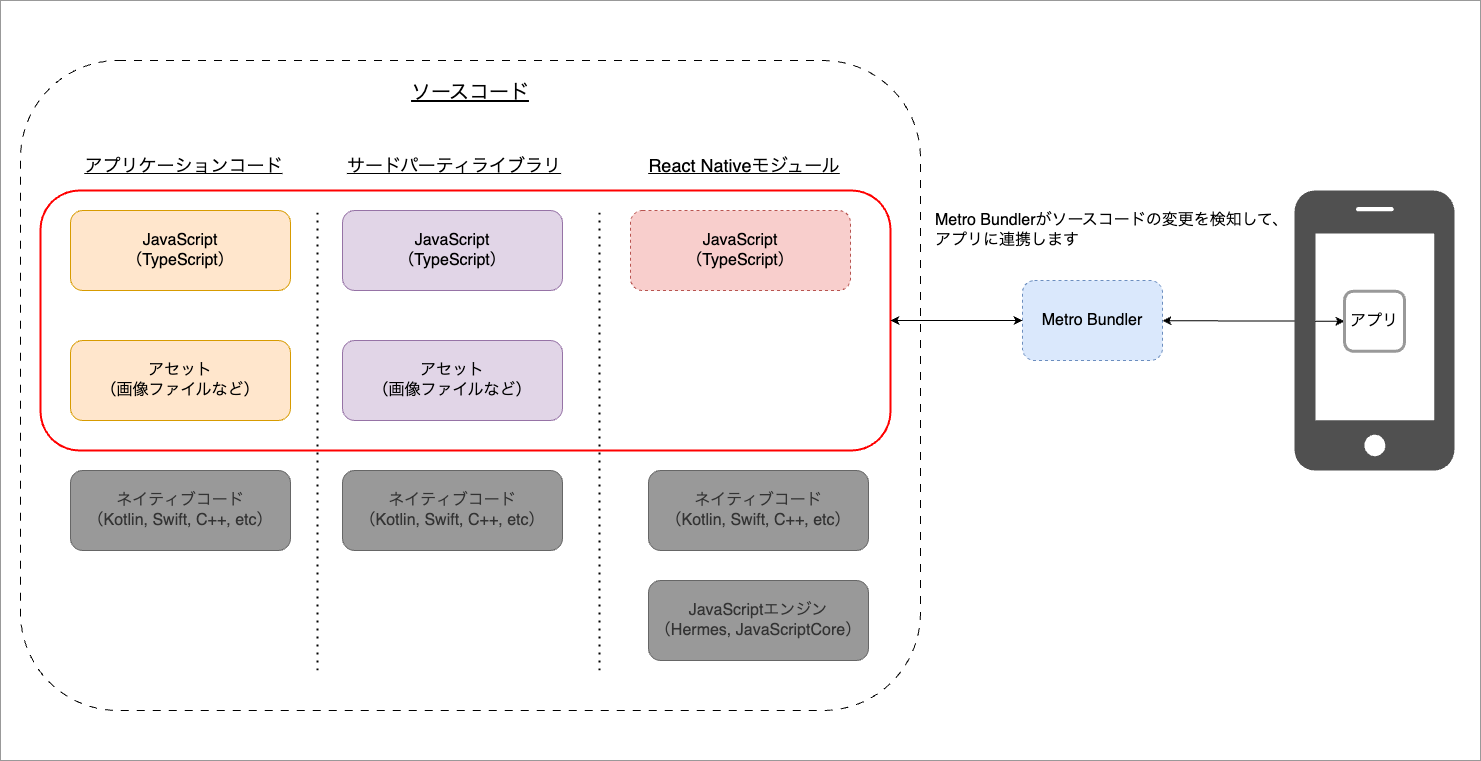

The diagram above was exported from draw.io. Its source (the exported page's mxGraphModel, read from the mxfile embedded in the PNG):
<mxGraphModel dx="2074" dy="2383" grid="1" gridSize="10" guides="1" tooltips="1" connect="1" arrows="1" fold="1" page="1" pageScale="1" pageWidth="827" pageHeight="1169" math="0" shadow="0">
  <root>
    <mxCell id="0" />
    <mxCell id="1" parent="0" />
    <mxCell id="WMXxBZiMUjnb6iHGrr30-1" value="" style="rounded=0;whiteSpace=wrap;html=1;fillColor=none;align=center;verticalAlign=top;spacingLeft=0;spacingBottom=0;spacingTop=14;fontSize=18;fontStyle=4;movable=1;resizable=1;rotatable=1;deletable=1;editable=1;locked=0;connectable=1;strokeColor=#999999;" parent="1" vertex="1">
      <mxGeometry x="40" y="-130" width="1480" height="760" as="geometry" />
    </mxCell>
    <mxCell id="oLEZlTkHqvoaRgjcIjQv-31" value="ソースコード" style="rounded=1;whiteSpace=wrap;html=1;fillColor=none;dashed=1;dashPattern=8 8;align=center;verticalAlign=top;spacingLeft=0;spacingBottom=0;spacingTop=14;fontSize=20;fontStyle=4;movable=1;resizable=1;rotatable=1;deletable=1;editable=1;locked=0;connectable=1;" parent="1" vertex="1">
      <mxGeometry x="60" y="-70" width="900" height="650" as="geometry" />
    </mxCell>
    <mxCell id="gvfOq9PSjPyQCdVkkVH4-5" value="" style="rounded=1;whiteSpace=wrap;html=1;fillColor=none;align=center;verticalAlign=top;spacingLeft=0;spacingBottom=0;spacingTop=14;fontSize=18;fontStyle=4;movable=1;resizable=1;rotatable=1;deletable=1;editable=1;locked=0;connectable=1;strokeColor=#FF0000;strokeWidth=2;" parent="1" vertex="1">
      <mxGeometry x="80" y="60" width="850" height="260" as="geometry" />
    </mxCell>
    <mxCell id="nnGOUDI1lm01BL8I7LEK-5" value="JavaScript&lt;br style=&quot;font-size: 16px;&quot;&gt;（TypeScript）" style="rounded=1;whiteSpace=wrap;html=1;fontSize=16;align=center;verticalAlign=middle;fillColor=#ffe6cc;strokeColor=#d79b00;" parent="1" vertex="1">
      <mxGeometry x="110" y="80" width="220" height="80" as="geometry" />
    </mxCell>
    <mxCell id="oLEZlTkHqvoaRgjcIjQv-2" value="アセット&lt;br style=&quot;font-size: 16px;&quot;&gt;（画像ファイルなど）" style="rounded=1;whiteSpace=wrap;html=1;fontSize=16;align=center;verticalAlign=middle;fillColor=#ffe6cc;strokeColor=#d79b00;" parent="1" vertex="1">
      <mxGeometry x="110" y="210" width="220" height="80" as="geometry" />
    </mxCell>
    <mxCell id="oLEZlTkHqvoaRgjcIjQv-8" value="Metro Bundler" style="rounded=1;whiteSpace=wrap;html=1;fontSize=16;align=center;verticalAlign=middle;fillColor=#dae8fc;strokeColor=#6c8ebf;dashed=1;" parent="1" vertex="1">
      <mxGeometry x="1062" y="150" width="140" height="80" as="geometry" />
    </mxCell>
    <mxCell id="oLEZlTkHqvoaRgjcIjQv-12" value="JavaScript&lt;br style=&quot;font-size: 16px;&quot;&gt;（TypeScript）" style="rounded=1;whiteSpace=wrap;html=1;fontSize=16;align=center;verticalAlign=middle;fillColor=#e1d5e7;strokeColor=#9673a6;" parent="1" vertex="1">
      <mxGeometry x="382" y="80" width="220" height="80" as="geometry" />
    </mxCell>
    <mxCell id="oLEZlTkHqvoaRgjcIjQv-13" value="JavaScript&lt;br style=&quot;font-size: 16px;&quot;&gt;（TypeScript）" style="rounded=1;whiteSpace=wrap;html=1;fontSize=16;align=center;verticalAlign=middle;fillColor=#f8cecc;strokeColor=#b85450;dashed=1;" parent="1" vertex="1">
      <mxGeometry x="670" y="80" width="220" height="80" as="geometry" />
    </mxCell>
    <mxCell id="oLEZlTkHqvoaRgjcIjQv-17" value="アプリケーションコード" style="text;html=1;strokeColor=none;fillColor=none;align=center;verticalAlign=middle;whiteSpace=wrap;rounded=0;fontSize=18;fontStyle=4" parent="1" vertex="1">
      <mxGeometry x="121" y="20" width="205" height="30" as="geometry" />
    </mxCell>
    <mxCell id="oLEZlTkHqvoaRgjcIjQv-18" value="サードパーティライブラリ" style="text;html=1;strokeColor=none;fillColor=none;align=center;verticalAlign=middle;whiteSpace=wrap;rounded=0;fontSize=18;fontStyle=4" parent="1" vertex="1">
      <mxGeometry x="385" y="20" width="218" height="30" as="geometry" />
    </mxCell>
    <mxCell id="oLEZlTkHqvoaRgjcIjQv-19" value="React Nativeモジュール" style="text;html=1;strokeColor=none;fillColor=none;align=center;verticalAlign=middle;whiteSpace=wrap;rounded=0;fontSize=18;fontStyle=4" parent="1" vertex="1">
      <mxGeometry x="684" y="20" width="200" height="30" as="geometry" />
    </mxCell>
    <mxCell id="oLEZlTkHqvoaRgjcIjQv-20" value="" style="endArrow=none;dashed=1;html=1;dashPattern=1 3;strokeWidth=2;rounded=0;" parent="1" edge="1">
      <mxGeometry width="50" height="50" relative="1" as="geometry">
        <mxPoint x="357" y="540" as="sourcePoint" />
        <mxPoint x="357" y="80" as="targetPoint" />
      </mxGeometry>
    </mxCell>
    <mxCell id="oLEZlTkHqvoaRgjcIjQv-21" value="アセット&lt;br style=&quot;font-size: 16px;&quot;&gt;（画像ファイルなど）" style="rounded=1;whiteSpace=wrap;html=1;fontSize=16;align=center;verticalAlign=middle;fillColor=#e1d5e7;strokeColor=#9673a6;" parent="1" vertex="1">
      <mxGeometry x="382" y="210" width="220" height="80" as="geometry" />
    </mxCell>
    <mxCell id="d1QbdTKltX0LbCRas4LM-25" value="Metro Bundlerがソースコードの変更を検知して、アプリに連携します" style="text;html=1;strokeColor=none;fillColor=none;align=left;verticalAlign=middle;whiteSpace=wrap;rounded=0;fontSize=16;" parent="1" vertex="1">
      <mxGeometry x="973" y="80" width="370" height="40" as="geometry" />
    </mxCell>
    <mxCell id="ykWGh0jXsDux4jQWY9_x-1" value="" style="endArrow=classic;startArrow=classic;html=1;rounded=0;exitX=1;exitY=0.5;exitDx=0;exitDy=0;entryX=0;entryY=0.5;entryDx=0;entryDy=0;" parent="1" source="gvfOq9PSjPyQCdVkkVH4-5" target="oLEZlTkHqvoaRgjcIjQv-8" edge="1">
      <mxGeometry width="50" height="50" relative="1" as="geometry">
        <mxPoint x="1060" y="260" as="sourcePoint" />
        <mxPoint x="1110" y="210" as="targetPoint" />
      </mxGeometry>
    </mxCell>
    <mxCell id="ykWGh0jXsDux4jQWY9_x-2" value="" style="endArrow=classic;startArrow=classic;html=1;rounded=0;entryX=0;entryY=0.5;entryDx=0;entryDy=0;" parent="1" source="oLEZlTkHqvoaRgjcIjQv-8" target="yfeuh3wp_GkxEKDW5X58-2" edge="1">
      <mxGeometry width="50" height="50" relative="1" as="geometry">
        <mxPoint x="1150" y="189" as="sourcePoint" />
        <mxPoint x="1280" y="188.75" as="targetPoint" />
      </mxGeometry>
    </mxCell>
    <mxCell id="gvfOq9PSjPyQCdVkkVH4-1" value="ネイティブコード&lt;br style=&quot;font-size: 16px;&quot;&gt;（Kotlin, Swift, C++, etc）" style="rounded=1;whiteSpace=wrap;html=1;fontSize=16;align=center;verticalAlign=middle;fillColor=#999999;strokeColor=#666666;fontColor=#333333;" parent="1" vertex="1">
      <mxGeometry x="688" y="340" width="220" height="80" as="geometry" />
    </mxCell>
    <mxCell id="gvfOq9PSjPyQCdVkkVH4-2" value="ネイティブコード&lt;br style=&quot;font-size: 16px;&quot;&gt;（Kotlin, Swift, C++, etc）" style="rounded=1;whiteSpace=wrap;html=1;fontSize=16;align=center;verticalAlign=middle;fillColor=#999999;strokeColor=#666666;fontColor=#333333;" parent="1" vertex="1">
      <mxGeometry x="110" y="340" width="220" height="80" as="geometry" />
    </mxCell>
    <mxCell id="gvfOq9PSjPyQCdVkkVH4-3" value="ネイティブコード&lt;br style=&quot;font-size: 16px;&quot;&gt;（Kotlin, Swift, C++, etc）" style="rounded=1;whiteSpace=wrap;html=1;fontSize=16;align=center;verticalAlign=middle;fillColor=#999999;strokeColor=#666666;fontColor=#333333;" parent="1" vertex="1">
      <mxGeometry x="382" y="340" width="220" height="80" as="geometry" />
    </mxCell>
    <mxCell id="gvfOq9PSjPyQCdVkkVH4-4" value="JavaScriptエンジン&lt;br style=&quot;font-size: 16px;&quot;&gt;（Hermes, JavaScriptCore）" style="rounded=1;whiteSpace=wrap;html=1;fontSize=16;align=center;verticalAlign=middle;fillColor=#999999;strokeColor=#666666;fontColor=#333333;" parent="1" vertex="1">
      <mxGeometry x="688" y="450" width="220" height="80" as="geometry" />
    </mxCell>
    <mxCell id="yfeuh3wp_GkxEKDW5X58-1" value="" style="pointerEvents=1;shadow=0;dashed=0;html=1;strokeColor=none;fillColor=#505050;labelPosition=center;verticalLabelPosition=bottom;verticalAlign=top;outlineConnect=0;align=center;shape=mxgraph.office.devices.cell_phone_iphone_proportional;" parent="1" vertex="1">
      <mxGeometry x="1334" y="60" width="160" height="280" as="geometry" />
    </mxCell>
    <mxCell id="yfeuh3wp_GkxEKDW5X58-2" value="アプリ" style="rounded=1;whiteSpace=wrap;html=1;strokeWidth=3;strokeColor=#999999;fontSize=16;" parent="1" vertex="1">
      <mxGeometry x="1384" y="160.75" width="60" height="60" as="geometry" />
    </mxCell>
    <mxCell id="yfeuh3wp_GkxEKDW5X58-3" value="" style="endArrow=none;dashed=1;html=1;dashPattern=1 3;strokeWidth=2;rounded=0;" parent="1" edge="1">
      <mxGeometry width="50" height="50" relative="1" as="geometry">
        <mxPoint x="639" y="540" as="sourcePoint" />
        <mxPoint x="639" y="80" as="targetPoint" />
      </mxGeometry>
    </mxCell>
  </root>
</mxGraphModel>